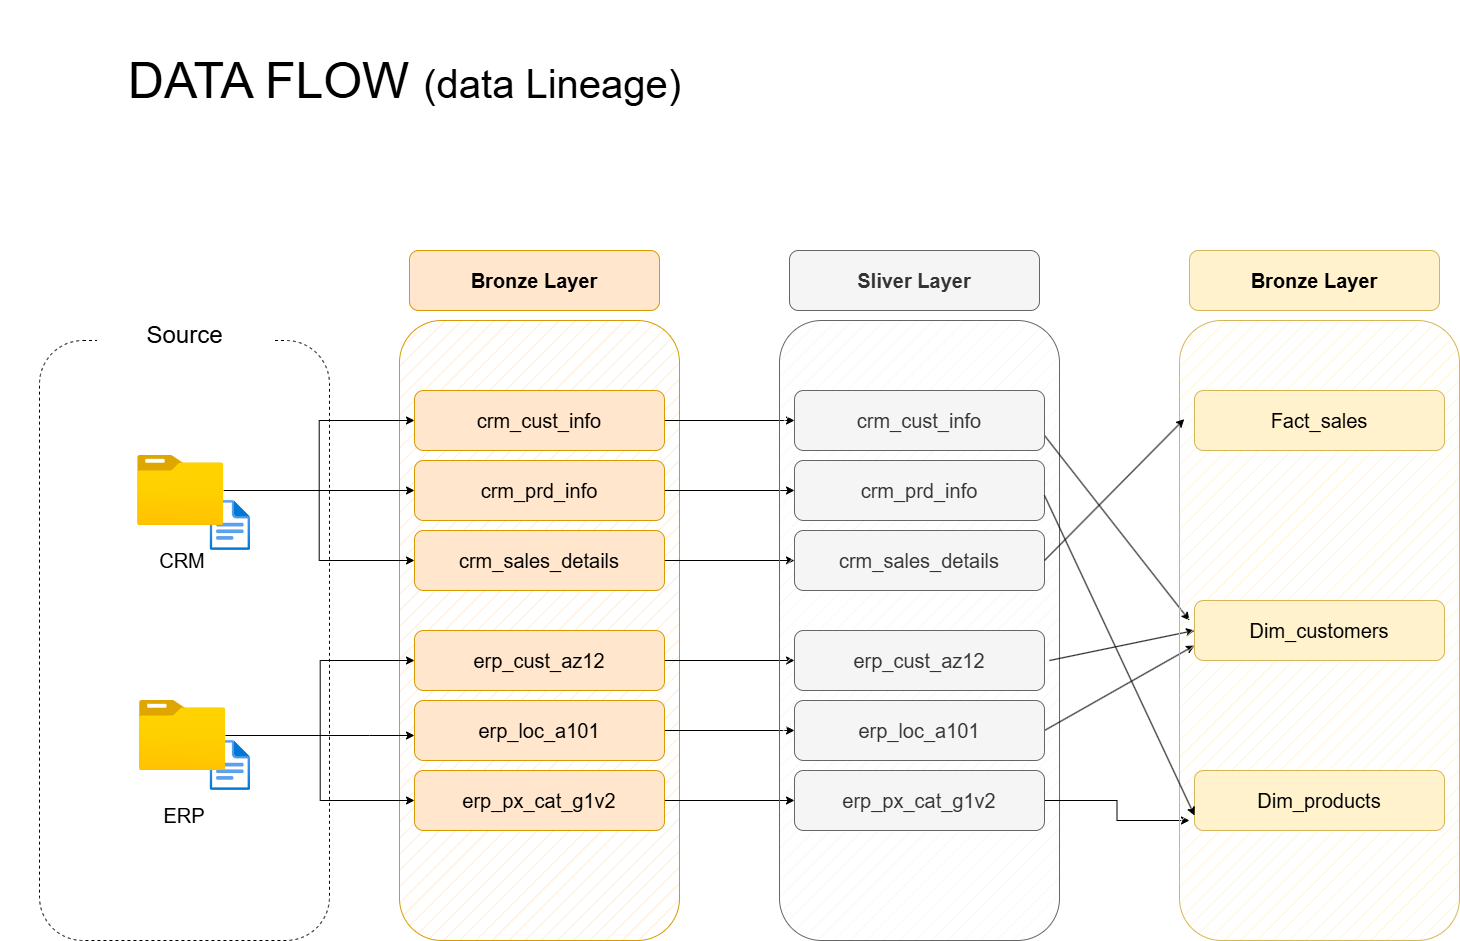

The diagram above was exported from draw.io. Its source (the exported page's mxGraphModel, read from the mxfile embedded in the PNG):
<mxGraphModel dx="1737" dy="1778" grid="1" gridSize="10" guides="1" tooltips="1" connect="1" arrows="1" fold="1" page="1" pageScale="1" pageWidth="1600" pageHeight="900" math="0" shadow="0">
  <root>
    <mxCell id="0" />
    <mxCell id="1" parent="0" />
    <mxCell id="8Ssu-MJt571LPWtMLIct-1" parent="1" style="rounded=1;whiteSpace=wrap;html=1;dashed=1;" value="" vertex="1">
      <mxGeometry height="600" width="290" x="40" y="180" as="geometry" />
    </mxCell>
    <mxCell id="8Ssu-MJt571LPWtMLIct-3" parent="1" style="text;html=1;whiteSpace=wrap;strokeColor=none;fillColor=default;align=center;verticalAlign=middle;rounded=0;" value="&lt;font style=&quot;font-size: 24px;&quot;&gt;Source&lt;/font&gt;" vertex="1">
      <mxGeometry height="70" width="175" x="97.5" y="140" as="geometry" />
    </mxCell>
    <mxCell id="8Ssu-MJt571LPWtMLIct-6" parent="1" style="text;html=1;whiteSpace=wrap;strokeColor=none;fillColor=none;align=center;verticalAlign=middle;rounded=0;strokeWidth=30;" value="&lt;span style=&quot;font-size: 50px;&quot;&gt;DATA FLOW &lt;/span&gt;&lt;font style=&quot;font-size: 40px;&quot;&gt;(data Lineage&lt;/font&gt;&lt;font style=&quot;font-size: 40px;&quot;&gt;)&lt;/font&gt;" vertex="1">
      <mxGeometry height="160" width="809" x="1" y="-160" as="geometry" />
    </mxCell>
    <mxCell id="8Ssu-MJt571LPWtMLIct-7" parent="1" style="rounded=1;whiteSpace=wrap;html=1;fillColor=#ffe6cc;strokeColor=#d79b00;shadow=0;fillStyle=hatch;" value="" vertex="1">
      <mxGeometry height="620" width="280" x="400" y="160" as="geometry" />
    </mxCell>
    <mxCell id="8Ssu-MJt571LPWtMLIct-22" parent="1" style="text;html=1;whiteSpace=wrap;strokeColor=#d79b00;fillColor=#ffe6cc;align=center;verticalAlign=middle;rounded=1;fillStyle=auto;" value="&lt;span style=&quot;font-size: 20px;&quot;&gt;&lt;b&gt;Bronze Layer&lt;/b&gt;&lt;/span&gt;" vertex="1">
      <mxGeometry height="60" width="250" x="410" y="90" as="geometry" />
    </mxCell>
    <mxCell id="8Ssu-MJt571LPWtMLIct-90" edge="1" parent="1" source="8Ssu-MJt571LPWtMLIct-25" style="edgeStyle=orthogonalEdgeStyle;rounded=0;orthogonalLoop=1;jettySize=auto;html=1;" target="8Ssu-MJt571LPWtMLIct-61">
      <mxGeometry relative="1" as="geometry" />
    </mxCell>
    <mxCell id="8Ssu-MJt571LPWtMLIct-25" parent="1" style="text;html=1;whiteSpace=wrap;strokeColor=#d79b00;fillColor=#ffe6cc;align=center;verticalAlign=middle;rounded=1;fillStyle=auto;" value="&lt;font style=&quot;font-size: 20px;&quot;&gt;crm_cust_info&lt;/font&gt;" vertex="1">
      <mxGeometry height="60" width="250" x="415" y="230" as="geometry" />
    </mxCell>
    <mxCell id="8Ssu-MJt571LPWtMLIct-91" edge="1" parent="1" source="8Ssu-MJt571LPWtMLIct-26" style="edgeStyle=orthogonalEdgeStyle;rounded=0;orthogonalLoop=1;jettySize=auto;html=1;" target="8Ssu-MJt571LPWtMLIct-62">
      <mxGeometry relative="1" as="geometry" />
    </mxCell>
    <mxCell id="8Ssu-MJt571LPWtMLIct-26" parent="1" style="text;html=1;whiteSpace=wrap;strokeColor=#d79b00;fillColor=#ffe6cc;align=center;verticalAlign=middle;rounded=1;fillStyle=auto;" value="&lt;font style=&quot;font-size: 20px;&quot;&gt;crm_prd_info&lt;/font&gt;" vertex="1">
      <mxGeometry height="60" width="250" x="415" y="300" as="geometry" />
    </mxCell>
    <mxCell id="8Ssu-MJt571LPWtMLIct-92" edge="1" parent="1" source="8Ssu-MJt571LPWtMLIct-27" style="edgeStyle=orthogonalEdgeStyle;rounded=0;orthogonalLoop=1;jettySize=auto;html=1;entryX=0;entryY=0.5;entryDx=0;entryDy=0;" target="8Ssu-MJt571LPWtMLIct-63">
      <mxGeometry relative="1" as="geometry" />
    </mxCell>
    <mxCell id="8Ssu-MJt571LPWtMLIct-27" parent="1" style="text;html=1;whiteSpace=wrap;strokeColor=#d79b00;fillColor=#ffe6cc;align=center;verticalAlign=middle;rounded=1;fillStyle=auto;" value="&lt;font style=&quot;font-size: 20px;&quot;&gt;crm_sales_details&lt;/font&gt;" vertex="1">
      <mxGeometry height="60" width="250" x="415" y="370" as="geometry" />
    </mxCell>
    <mxCell id="8Ssu-MJt571LPWtMLIct-93" edge="1" parent="1" source="8Ssu-MJt571LPWtMLIct-28" style="edgeStyle=orthogonalEdgeStyle;rounded=0;orthogonalLoop=1;jettySize=auto;html=1;" target="8Ssu-MJt571LPWtMLIct-64">
      <mxGeometry relative="1" as="geometry" />
    </mxCell>
    <mxCell id="8Ssu-MJt571LPWtMLIct-28" parent="1" style="text;html=1;whiteSpace=wrap;strokeColor=#d79b00;fillColor=#ffe6cc;align=center;verticalAlign=middle;rounded=1;fillStyle=auto;" value="&lt;font style=&quot;font-size: 20px;&quot;&gt;erp_cust_az12&lt;/font&gt;" vertex="1">
      <mxGeometry height="60" width="250" x="415" y="470" as="geometry" />
    </mxCell>
    <mxCell id="8Ssu-MJt571LPWtMLIct-94" edge="1" parent="1" source="8Ssu-MJt571LPWtMLIct-29" style="edgeStyle=orthogonalEdgeStyle;rounded=0;orthogonalLoop=1;jettySize=auto;html=1;" target="8Ssu-MJt571LPWtMLIct-65">
      <mxGeometry relative="1" as="geometry" />
    </mxCell>
    <mxCell id="8Ssu-MJt571LPWtMLIct-29" parent="1" style="text;html=1;whiteSpace=wrap;strokeColor=#d79b00;fillColor=#ffe6cc;align=center;verticalAlign=middle;rounded=1;fillStyle=auto;" value="&lt;font style=&quot;font-size: 20px;&quot;&gt;erp_loc_a101&lt;/font&gt;" vertex="1">
      <mxGeometry height="60" width="250" x="415" y="540" as="geometry" />
    </mxCell>
    <mxCell id="8Ssu-MJt571LPWtMLIct-95" edge="1" parent="1" source="8Ssu-MJt571LPWtMLIct-30" style="edgeStyle=orthogonalEdgeStyle;rounded=0;orthogonalLoop=1;jettySize=auto;html=1;entryX=0;entryY=0.5;entryDx=0;entryDy=0;" target="8Ssu-MJt571LPWtMLIct-66">
      <mxGeometry relative="1" as="geometry" />
    </mxCell>
    <mxCell id="8Ssu-MJt571LPWtMLIct-30" parent="1" style="text;html=1;whiteSpace=wrap;strokeColor=#d79b00;fillColor=#ffe6cc;align=center;verticalAlign=middle;rounded=1;fillStyle=auto;" value="&lt;font style=&quot;font-size: 20px;&quot;&gt;erp_px_cat_g1v2&lt;/font&gt;" vertex="1">
      <mxGeometry height="60" width="250" x="415" y="610" as="geometry" />
    </mxCell>
    <mxCell id="8Ssu-MJt571LPWtMLIct-33" parent="1" style="image;aspect=fixed;html=1;points=[];align=center;fontSize=12;image=img/lib/azure2/general/File.svg;" value="" vertex="1">
      <mxGeometry height="50" width="40.58" x="210.58" y="340" as="geometry" />
    </mxCell>
    <mxCell id="8Ssu-MJt571LPWtMLIct-34" parent="1" style="image;aspect=fixed;html=1;points=[];align=center;fontSize=12;image=img/lib/azure2/general/File.svg;" value="" vertex="1">
      <mxGeometry height="50" width="40.58" x="210.57999999999998" y="580" as="geometry" />
    </mxCell>
    <mxCell id="8Ssu-MJt571LPWtMLIct-84" edge="1" parent="1" source="8Ssu-MJt571LPWtMLIct-35" style="edgeStyle=orthogonalEdgeStyle;rounded=0;orthogonalLoop=1;jettySize=auto;html=1;" target="8Ssu-MJt571LPWtMLIct-26">
      <mxGeometry relative="1" as="geometry" />
    </mxCell>
    <mxCell id="8Ssu-MJt571LPWtMLIct-85" edge="1" parent="1" source="8Ssu-MJt571LPWtMLIct-35" style="edgeStyle=orthogonalEdgeStyle;rounded=0;orthogonalLoop=1;jettySize=auto;html=1;entryX=0;entryY=0.5;entryDx=0;entryDy=0;" target="8Ssu-MJt571LPWtMLIct-25">
      <mxGeometry relative="1" as="geometry" />
    </mxCell>
    <mxCell id="8Ssu-MJt571LPWtMLIct-86" edge="1" parent="1" source="8Ssu-MJt571LPWtMLIct-35" style="edgeStyle=orthogonalEdgeStyle;rounded=0;orthogonalLoop=1;jettySize=auto;html=1;entryX=0;entryY=0.5;entryDx=0;entryDy=0;" target="8Ssu-MJt571LPWtMLIct-27">
      <mxGeometry relative="1" as="geometry" />
    </mxCell>
    <mxCell id="8Ssu-MJt571LPWtMLIct-35" parent="1" style="image;aspect=fixed;html=1;points=[];align=center;fontSize=12;image=img/lib/azure2/general/Folder_Blank.svg;" value="" vertex="1">
      <mxGeometry height="70" width="86.25" x="138.13" y="295" as="geometry" />
    </mxCell>
    <mxCell id="8Ssu-MJt571LPWtMLIct-87" edge="1" parent="1" source="8Ssu-MJt571LPWtMLIct-37" style="edgeStyle=orthogonalEdgeStyle;rounded=0;orthogonalLoop=1;jettySize=auto;html=1;" target="8Ssu-MJt571LPWtMLIct-29">
      <mxGeometry relative="1" as="geometry">
        <Array as="points">
          <mxPoint x="370" y="575" />
          <mxPoint x="370" y="575" />
        </Array>
      </mxGeometry>
    </mxCell>
    <mxCell id="8Ssu-MJt571LPWtMLIct-88" edge="1" parent="1" source="8Ssu-MJt571LPWtMLIct-37" style="edgeStyle=orthogonalEdgeStyle;rounded=0;orthogonalLoop=1;jettySize=auto;html=1;entryX=0;entryY=0.5;entryDx=0;entryDy=0;" target="8Ssu-MJt571LPWtMLIct-28">
      <mxGeometry relative="1" as="geometry" />
    </mxCell>
    <mxCell id="8Ssu-MJt571LPWtMLIct-89" edge="1" parent="1" source="8Ssu-MJt571LPWtMLIct-37" style="edgeStyle=orthogonalEdgeStyle;rounded=0;orthogonalLoop=1;jettySize=auto;html=1;" target="8Ssu-MJt571LPWtMLIct-30">
      <mxGeometry relative="1" as="geometry" />
    </mxCell>
    <mxCell id="8Ssu-MJt571LPWtMLIct-37" parent="1" style="image;aspect=fixed;html=1;points=[];align=center;fontSize=12;image=img/lib/azure2/general/Folder_Blank.svg;" value="" vertex="1">
      <mxGeometry height="70" width="86.25" x="140" y="540" as="geometry" />
    </mxCell>
    <mxCell id="8Ssu-MJt571LPWtMLIct-38" parent="1" style="text;html=1;whiteSpace=wrap;strokeColor=none;fillColor=none;align=center;verticalAlign=middle;rounded=0;" value="&lt;span style=&quot;font-size: 20px;&quot;&gt;CRM&lt;/span&gt;" vertex="1">
      <mxGeometry height="30" width="90" x="138.13" y="385" as="geometry" />
    </mxCell>
    <mxCell id="8Ssu-MJt571LPWtMLIct-39" parent="1" style="text;html=1;whiteSpace=wrap;strokeColor=none;fillColor=none;align=center;verticalAlign=middle;rounded=0;" value="&lt;span style=&quot;font-size: 20px;&quot;&gt;ERP&lt;/span&gt;" vertex="1">
      <mxGeometry height="30" width="90" x="140" y="640" as="geometry" />
    </mxCell>
    <mxCell id="8Ssu-MJt571LPWtMLIct-59" parent="1" style="rounded=1;whiteSpace=wrap;html=1;fillColor=#f5f5f5;strokeColor=#666666;shadow=0;fillStyle=hatch;fontColor=#333333;" value="" vertex="1">
      <mxGeometry height="620" width="280" x="780" y="160" as="geometry" />
    </mxCell>
    <mxCell id="8Ssu-MJt571LPWtMLIct-60" parent="1" style="text;html=1;whiteSpace=wrap;strokeColor=#666666;fillColor=#f5f5f5;align=center;verticalAlign=middle;rounded=1;fillStyle=auto;fontColor=#333333;" value="&lt;span style=&quot;font-size: 20px;&quot;&gt;&lt;b&gt;Sliver Layer&lt;/b&gt;&lt;/span&gt;" vertex="1">
      <mxGeometry height="60" width="250" x="790" y="90" as="geometry" />
    </mxCell>
    <mxCell id="8Ssu-MJt571LPWtMLIct-99" edge="1" parent="1" source="8Ssu-MJt571LPWtMLIct-61" style="rounded=0;orthogonalLoop=1;jettySize=auto;html=1;exitX=1;exitY=0.75;exitDx=0;exitDy=0;">
      <mxGeometry relative="1" as="geometry">
        <mxPoint x="1190" y="460" as="targetPoint" />
      </mxGeometry>
    </mxCell>
    <mxCell id="8Ssu-MJt571LPWtMLIct-61" parent="1" style="text;html=1;whiteSpace=wrap;strokeColor=#666666;fillColor=#f5f5f5;align=center;verticalAlign=middle;rounded=1;fillStyle=auto;fontColor=#333333;" value="&lt;font style=&quot;font-size: 20px;&quot;&gt;crm_cust_info&lt;/font&gt;" vertex="1">
      <mxGeometry height="60" width="250" x="795" y="230" as="geometry" />
    </mxCell>
    <mxCell id="8Ssu-MJt571LPWtMLIct-62" parent="1" style="text;html=1;whiteSpace=wrap;strokeColor=#666666;fillColor=#f5f5f5;align=center;verticalAlign=middle;rounded=1;fillStyle=auto;fontColor=#333333;" value="&lt;font style=&quot;font-size: 20px;&quot;&gt;crm_prd_info&lt;/font&gt;" vertex="1">
      <mxGeometry height="60" width="250" x="795" y="300" as="geometry" />
    </mxCell>
    <mxCell id="8Ssu-MJt571LPWtMLIct-63" parent="1" style="text;html=1;whiteSpace=wrap;strokeColor=#666666;fillColor=#f5f5f5;align=center;verticalAlign=middle;rounded=1;fillStyle=auto;fontColor=#333333;" value="&lt;font style=&quot;font-size: 20px;&quot;&gt;crm_sales_details&lt;/font&gt;" vertex="1">
      <mxGeometry height="60" width="250" x="795" y="370" as="geometry" />
    </mxCell>
    <mxCell id="8Ssu-MJt571LPWtMLIct-102" edge="1" parent="1" style="rounded=0;orthogonalLoop=1;jettySize=auto;html=1;entryX=0;entryY=0.5;entryDx=0;entryDy=0;" target="8Ssu-MJt571LPWtMLIct-73">
      <mxGeometry relative="1" as="geometry">
        <mxPoint x="1050" y="500" as="sourcePoint" />
      </mxGeometry>
    </mxCell>
    <mxCell id="8Ssu-MJt571LPWtMLIct-64" parent="1" style="text;html=1;whiteSpace=wrap;strokeColor=#666666;fillColor=#f5f5f5;align=center;verticalAlign=middle;rounded=1;fillStyle=auto;fontColor=#333333;" value="&lt;font style=&quot;font-size: 20px;&quot;&gt;erp_cust_az12&lt;/font&gt;" vertex="1">
      <mxGeometry height="60" width="250" x="795" y="470" as="geometry" />
    </mxCell>
    <mxCell id="8Ssu-MJt571LPWtMLIct-103" edge="1" parent="1" source="8Ssu-MJt571LPWtMLIct-65" style="rounded=0;orthogonalLoop=1;jettySize=auto;html=1;exitX=1;exitY=0.5;exitDx=0;exitDy=0;entryX=0;entryY=0.75;entryDx=0;entryDy=0;" target="8Ssu-MJt571LPWtMLIct-73">
      <mxGeometry relative="1" as="geometry" />
    </mxCell>
    <mxCell id="8Ssu-MJt571LPWtMLIct-65" parent="1" style="text;html=1;whiteSpace=wrap;strokeColor=#666666;fillColor=#f5f5f5;align=center;verticalAlign=middle;rounded=1;fillStyle=auto;fontColor=#333333;" value="&lt;font style=&quot;font-size: 20px;&quot;&gt;erp_loc_a101&lt;/font&gt;" vertex="1">
      <mxGeometry height="60" width="250" x="795" y="540" as="geometry" />
    </mxCell>
    <mxCell id="8Ssu-MJt571LPWtMLIct-101" edge="1" parent="1" source="8Ssu-MJt571LPWtMLIct-66" style="edgeStyle=orthogonalEdgeStyle;rounded=0;orthogonalLoop=1;jettySize=auto;html=1;">
      <mxGeometry relative="1" as="geometry">
        <mxPoint x="1190" y="660" as="targetPoint" />
      </mxGeometry>
    </mxCell>
    <mxCell id="8Ssu-MJt571LPWtMLIct-66" parent="1" style="text;html=1;whiteSpace=wrap;strokeColor=#666666;fillColor=#f5f5f5;align=center;verticalAlign=middle;rounded=1;fillStyle=auto;fontColor=#333333;" value="&lt;font style=&quot;font-size: 20px;&quot;&gt;erp_px_cat_g1v2&lt;/font&gt;" vertex="1">
      <mxGeometry height="60" width="250" x="795" y="610" as="geometry" />
    </mxCell>
    <mxCell id="8Ssu-MJt571LPWtMLIct-67" parent="1" style="rounded=1;whiteSpace=wrap;html=1;fillColor=#fff2cc;strokeColor=#d6b656;shadow=0;fillStyle=hatch;" value="" vertex="1">
      <mxGeometry height="620" width="280" x="1180" y="160" as="geometry" />
    </mxCell>
    <mxCell id="8Ssu-MJt571LPWtMLIct-68" parent="1" style="text;html=1;whiteSpace=wrap;strokeColor=#d6b656;fillColor=#fff2cc;align=center;verticalAlign=middle;rounded=1;fillStyle=auto;" value="&lt;span style=&quot;font-size: 20px;&quot;&gt;&lt;b&gt;Bronze Layer&lt;/b&gt;&lt;/span&gt;" vertex="1">
      <mxGeometry height="60" width="250" x="1190" y="90" as="geometry" />
    </mxCell>
    <mxCell id="8Ssu-MJt571LPWtMLIct-69" parent="1" style="text;html=1;whiteSpace=wrap;strokeColor=#d6b656;fillColor=#fff2cc;align=center;verticalAlign=middle;rounded=1;fillStyle=auto;" value="&lt;span style=&quot;font-size: 20px;&quot;&gt;Fact_sales&lt;/span&gt;" vertex="1">
      <mxGeometry height="60" width="250" x="1195" y="230" as="geometry" />
    </mxCell>
    <mxCell id="8Ssu-MJt571LPWtMLIct-73" parent="1" style="text;html=1;whiteSpace=wrap;strokeColor=#d6b656;fillColor=#fff2cc;align=center;verticalAlign=middle;rounded=1;fillStyle=auto;" value="&lt;span style=&quot;font-size: 20px;&quot;&gt;Dim_customers&lt;/span&gt;" vertex="1">
      <mxGeometry height="60" width="250" x="1195" y="440" as="geometry" />
    </mxCell>
    <mxCell id="8Ssu-MJt571LPWtMLIct-74" parent="1" style="text;html=1;whiteSpace=wrap;strokeColor=#d6b656;fillColor=#fff2cc;align=center;verticalAlign=middle;rounded=1;fillStyle=auto;" value="&lt;span style=&quot;font-size: 20px;&quot;&gt;Dim_products&lt;/span&gt;" vertex="1">
      <mxGeometry height="60" width="250" x="1195" y="610" as="geometry" />
    </mxCell>
    <mxCell id="8Ssu-MJt571LPWtMLIct-98" edge="1" parent="1" source="8Ssu-MJt571LPWtMLIct-63" style="rounded=0;orthogonalLoop=1;jettySize=auto;html=1;entryX=0.017;entryY=0.159;entryDx=0;entryDy=0;entryPerimeter=0;exitX=1;exitY=0.5;exitDx=0;exitDy=0;" target="8Ssu-MJt571LPWtMLIct-67">
      <mxGeometry relative="1" as="geometry" />
    </mxCell>
    <mxCell id="8Ssu-MJt571LPWtMLIct-100" edge="1" parent="1" style="rounded=0;orthogonalLoop=1;jettySize=auto;html=1;exitX=1;exitY=0.75;exitDx=0;exitDy=0;entryX=0;entryY=0.75;entryDx=0;entryDy=0;" target="8Ssu-MJt571LPWtMLIct-74">
      <mxGeometry relative="1" as="geometry">
        <mxPoint x="1045" y="335" as="sourcePoint" />
        <mxPoint x="1181" y="649" as="targetPoint" />
      </mxGeometry>
    </mxCell>
  </root>
</mxGraphModel>